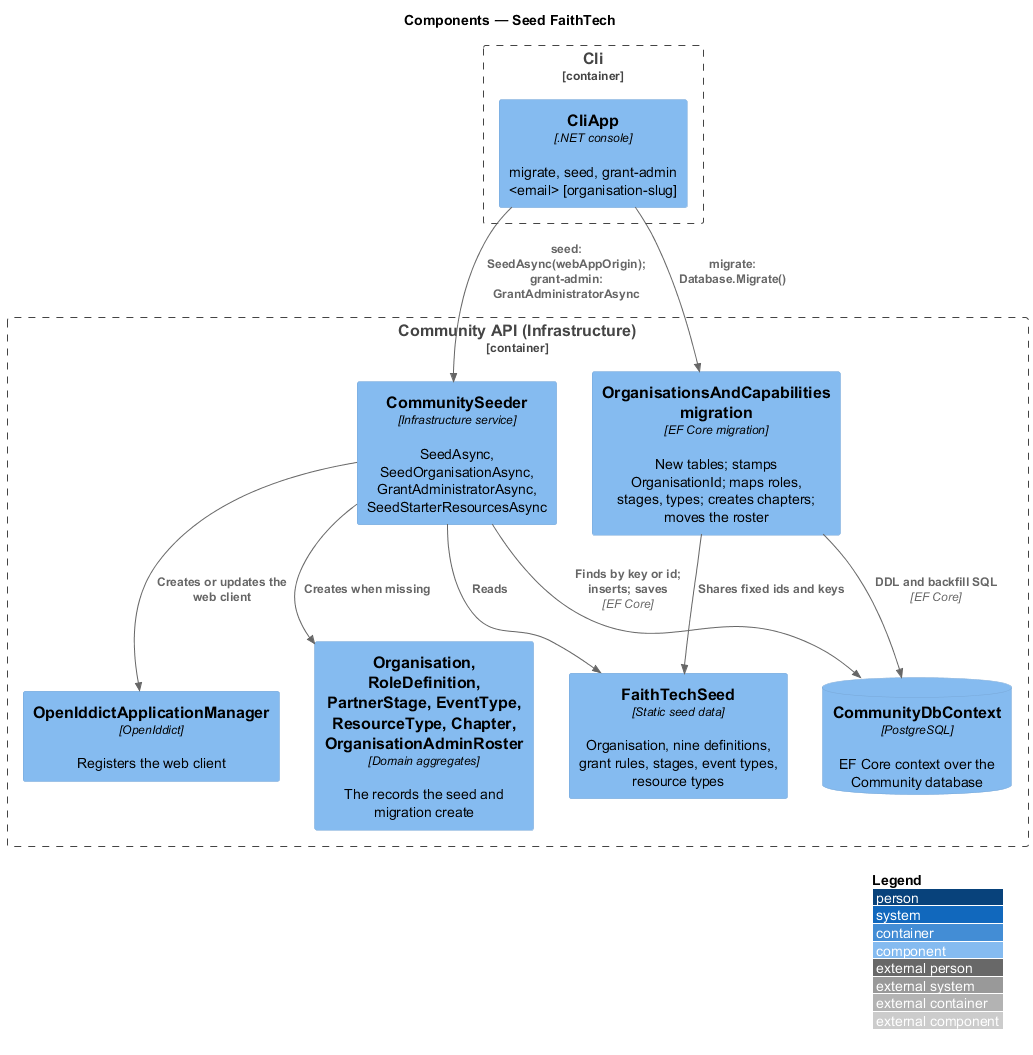

The diagram above was rendered by PlantUML. Its source (embedded in the PNG):
@startuml
!include <C4/C4_Component>
LAYOUT_WITH_LEGEND()
title Components — Seed FaithTech
Container_Boundary(cli, "Cli") {
  Component(app, "CliApp", ".NET console", "migrate, seed, grant-admin <email> [organisation-slug]")
}
Container_Boundary(infra, "Community API (Infrastructure)") {
  Component(seeder, "CommunitySeeder", "Infrastructure service", "SeedAsync, SeedOrganisationAsync, GrantAdministratorAsync, SeedStarterResourcesAsync")
  Component(seed, "FaithTechSeed", "Static seed data", "Organisation, nine definitions, grant rules, stages, event types, resource types")
  Component(mig, "OrganisationsAndCapabilities migration", "EF Core migration", "New tables; stamps OrganisationId; maps roles, stages, types; creates chapters; moves the roster")
  Component(oidc, "OpenIddictApplicationManager", "OpenIddict", "Registers the web client")
  Component(org, "Organisation, RoleDefinition, PartnerStage, EventType, ResourceType, Chapter, OrganisationAdminRoster", "Domain aggregates", "The records the seed and migration create")
  ComponentDb(db, "CommunityDbContext", "PostgreSQL", "EF Core context over the Community database")
}
Rel(app, mig, "migrate: Database.Migrate()")
Rel(app, seeder, "seed: SeedAsync(webAppOrigin); grant-admin: GrantAdministratorAsync")
Rel(seeder, seed, "Reads")
Rel(seeder, org, "Creates when missing")
Rel(seeder, oidc, "Creates or updates the web client")
Rel(seeder, db, "Finds by key or id; inserts; saves", "EF Core")
Rel(mig, seed, "Shares fixed ids and keys")
Rel(mig, db, "DDL and backfill SQL", "EF Core")
@enduml